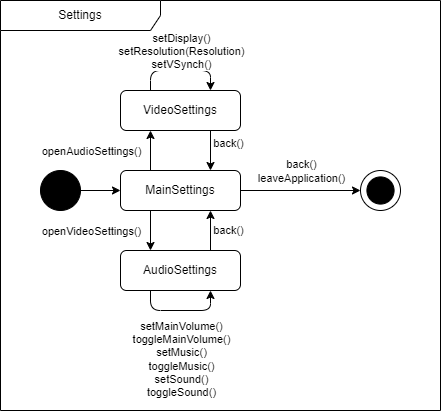

The diagram above was exported from draw.io. Its source (the exported page's mxGraphModel, read from the mxfile embedded in the PNG):
<mxGraphModel dx="2485" dy="828" grid="1" gridSize="10" guides="1" tooltips="1" connect="1" arrows="1" fold="1" page="1" pageScale="1" pageWidth="827" pageHeight="1169" math="0" shadow="0">
  <root>
    <mxCell id="0" />
    <mxCell id="1" parent="0" />
    <mxCell id="0xNg3Ng6j2RBfvfoK4XD-18" value="Settings" style="shape=umlFrame;whiteSpace=wrap;html=1;pointerEvents=0;recursiveResize=0;container=1;collapsible=0;width=160;" parent="1" vertex="1">
      <mxGeometry x="-800" y="150" width="440" height="410" as="geometry" />
    </mxCell>
    <mxCell id="0xNg3Ng6j2RBfvfoK4XD-7" style="edgeStyle=orthogonalEdgeStyle;rounded=0;orthogonalLoop=1;jettySize=auto;html=1;entryX=0;entryY=0.5;entryDx=0;entryDy=0;" parent="0xNg3Ng6j2RBfvfoK4XD-18" source="0xNg3Ng6j2RBfvfoK4XD-1" target="0xNg3Ng6j2RBfvfoK4XD-4" edge="1">
      <mxGeometry relative="1" as="geometry" />
    </mxCell>
    <mxCell id="0xNg3Ng6j2RBfvfoK4XD-1" value="" style="ellipse;whiteSpace=wrap;html=1;aspect=fixed;fillColor=#000000;" parent="0xNg3Ng6j2RBfvfoK4XD-18" vertex="1">
      <mxGeometry x="40" y="170" width="40" height="40" as="geometry" />
    </mxCell>
    <mxCell id="0xNg3Ng6j2RBfvfoK4XD-2" value="" style="ellipse;whiteSpace=wrap;html=1;aspect=fixed;" parent="0xNg3Ng6j2RBfvfoK4XD-18" vertex="1">
      <mxGeometry x="360" y="170" width="40" height="40" as="geometry" />
    </mxCell>
    <mxCell id="0xNg3Ng6j2RBfvfoK4XD-3" value="" style="ellipse;whiteSpace=wrap;html=1;aspect=fixed;fillColor=#000000;" parent="0xNg3Ng6j2RBfvfoK4XD-18" vertex="1">
      <mxGeometry x="366.40999999999985" y="176.40999999999997" width="27.18" height="27.18" as="geometry" />
    </mxCell>
    <mxCell id="0xNg3Ng6j2RBfvfoK4XD-8" style="edgeStyle=orthogonalEdgeStyle;rounded=0;orthogonalLoop=1;jettySize=auto;html=1;entryX=0;entryY=0.5;entryDx=0;entryDy=0;" parent="0xNg3Ng6j2RBfvfoK4XD-18" source="0xNg3Ng6j2RBfvfoK4XD-4" target="0xNg3Ng6j2RBfvfoK4XD-2" edge="1">
      <mxGeometry relative="1" as="geometry" />
    </mxCell>
    <mxCell id="AyYFYYakyzhiCra0TaYA-2" value="&lt;div&gt;back()&lt;/div&gt;&lt;div&gt;leaveApplication()&lt;/div&gt;" style="edgeLabel;html=1;align=center;verticalAlign=middle;resizable=0;points=[];" parent="0xNg3Ng6j2RBfvfoK4XD-8" vertex="1" connectable="0">
      <mxGeometry x="-0.075" y="1" relative="1" as="geometry">
        <mxPoint x="4" y="-19" as="offset" />
      </mxGeometry>
    </mxCell>
    <mxCell id="AyYFYYakyzhiCra0TaYA-4" style="edgeStyle=orthogonalEdgeStyle;rounded=0;orthogonalLoop=1;jettySize=auto;html=1;exitX=0.25;exitY=0;exitDx=0;exitDy=0;entryX=0.25;entryY=1;entryDx=0;entryDy=0;" parent="0xNg3Ng6j2RBfvfoK4XD-18" source="0xNg3Ng6j2RBfvfoK4XD-4" target="AyYFYYakyzhiCra0TaYA-3" edge="1">
      <mxGeometry relative="1" as="geometry" />
    </mxCell>
    <mxCell id="AyYFYYakyzhiCra0TaYA-6" value="openAudioSettings()" style="edgeLabel;html=1;align=center;verticalAlign=middle;resizable=0;points=[];" parent="AyYFYYakyzhiCra0TaYA-4" vertex="1" connectable="0">
      <mxGeometry x="0.1125" relative="1" as="geometry">
        <mxPoint x="-60" y="2" as="offset" />
      </mxGeometry>
    </mxCell>
    <mxCell id="AyYFYYakyzhiCra0TaYA-14" style="edgeStyle=orthogonalEdgeStyle;rounded=0;orthogonalLoop=1;jettySize=auto;html=1;exitX=0.25;exitY=1;exitDx=0;exitDy=0;entryX=0.25;entryY=0;entryDx=0;entryDy=0;" parent="0xNg3Ng6j2RBfvfoK4XD-18" source="0xNg3Ng6j2RBfvfoK4XD-4" target="AyYFYYakyzhiCra0TaYA-13" edge="1">
      <mxGeometry relative="1" as="geometry" />
    </mxCell>
    <mxCell id="AyYFYYakyzhiCra0TaYA-15" value="openVideoSettings()" style="edgeLabel;html=1;align=center;verticalAlign=middle;resizable=0;points=[];" parent="AyYFYYakyzhiCra0TaYA-14" vertex="1" connectable="0">
      <mxGeometry x="-0.1125" y="2" relative="1" as="geometry">
        <mxPoint x="-62" y="2" as="offset" />
      </mxGeometry>
    </mxCell>
    <mxCell id="0xNg3Ng6j2RBfvfoK4XD-4" value="MainSettings" style="rounded=1;whiteSpace=wrap;html=1;" parent="0xNg3Ng6j2RBfvfoK4XD-18" vertex="1">
      <mxGeometry x="120" y="170" width="120" height="40" as="geometry" />
    </mxCell>
    <mxCell id="AyYFYYakyzhiCra0TaYA-5" style="edgeStyle=orthogonalEdgeStyle;rounded=0;orthogonalLoop=1;jettySize=auto;html=1;exitX=0.75;exitY=1;exitDx=0;exitDy=0;entryX=0.75;entryY=0;entryDx=0;entryDy=0;" parent="0xNg3Ng6j2RBfvfoK4XD-18" source="AyYFYYakyzhiCra0TaYA-3" target="0xNg3Ng6j2RBfvfoK4XD-4" edge="1">
      <mxGeometry relative="1" as="geometry" />
    </mxCell>
    <mxCell id="AyYFYYakyzhiCra0TaYA-7" value="back()" style="edgeLabel;html=1;align=center;verticalAlign=middle;resizable=0;points=[];" parent="AyYFYYakyzhiCra0TaYA-5" vertex="1" connectable="0">
      <mxGeometry x="-0.0708" y="4" relative="1" as="geometry">
        <mxPoint x="13" y="-7" as="offset" />
      </mxGeometry>
    </mxCell>
    <mxCell id="AyYFYYakyzhiCra0TaYA-3" value="VideoSettings" style="rounded=1;whiteSpace=wrap;html=1;" parent="0xNg3Ng6j2RBfvfoK4XD-18" vertex="1">
      <mxGeometry x="120" y="90" width="120" height="40" as="geometry" />
    </mxCell>
    <mxCell id="AyYFYYakyzhiCra0TaYA-8" style="edgeStyle=orthogonalEdgeStyle;rounded=1;orthogonalLoop=1;jettySize=auto;html=1;exitX=0.25;exitY=0;exitDx=0;exitDy=0;entryX=0.75;entryY=0;entryDx=0;entryDy=0;curved=0;" parent="0xNg3Ng6j2RBfvfoK4XD-18" source="AyYFYYakyzhiCra0TaYA-3" target="AyYFYYakyzhiCra0TaYA-3" edge="1">
      <mxGeometry relative="1" as="geometry">
        <Array as="points">
          <mxPoint x="150" y="70" />
          <mxPoint x="210" y="70" />
        </Array>
      </mxGeometry>
    </mxCell>
    <mxCell id="AyYFYYakyzhiCra0TaYA-9" value="&lt;div&gt;setDisplay()&lt;/div&gt;&lt;div&gt;setResolution(Resolution)&lt;/div&gt;&lt;div&gt;setVSynch()&lt;/div&gt;" style="edgeLabel;html=1;align=center;verticalAlign=middle;resizable=0;points=[];" parent="AyYFYYakyzhiCra0TaYA-8" vertex="1" connectable="0">
      <mxGeometry x="-0.0567" y="-2" relative="1" as="geometry">
        <mxPoint x="3" y="-22" as="offset" />
      </mxGeometry>
    </mxCell>
    <mxCell id="AyYFYYakyzhiCra0TaYA-16" style="edgeStyle=orthogonalEdgeStyle;rounded=0;orthogonalLoop=1;jettySize=auto;html=1;exitX=0.75;exitY=0;exitDx=0;exitDy=0;entryX=0.75;entryY=1;entryDx=0;entryDy=0;" parent="0xNg3Ng6j2RBfvfoK4XD-18" source="AyYFYYakyzhiCra0TaYA-13" target="0xNg3Ng6j2RBfvfoK4XD-4" edge="1">
      <mxGeometry relative="1" as="geometry" />
    </mxCell>
    <mxCell id="AyYFYYakyzhiCra0TaYA-17" value="back()" style="edgeLabel;html=1;align=center;verticalAlign=middle;resizable=0;points=[];" parent="AyYFYYakyzhiCra0TaYA-16" vertex="1" connectable="0">
      <mxGeometry x="0.0708" y="-1" relative="1" as="geometry">
        <mxPoint x="16" as="offset" />
      </mxGeometry>
    </mxCell>
    <mxCell id="AyYFYYakyzhiCra0TaYA-13" value="AudioSettings" style="rounded=1;whiteSpace=wrap;html=1;" parent="0xNg3Ng6j2RBfvfoK4XD-18" vertex="1">
      <mxGeometry x="120" y="250" width="120" height="40" as="geometry" />
    </mxCell>
    <mxCell id="AyYFYYakyzhiCra0TaYA-18" style="edgeStyle=orthogonalEdgeStyle;rounded=1;orthogonalLoop=1;jettySize=auto;html=1;exitX=0.25;exitY=1;exitDx=0;exitDy=0;entryX=0.75;entryY=1;entryDx=0;entryDy=0;curved=0;" parent="0xNg3Ng6j2RBfvfoK4XD-18" source="AyYFYYakyzhiCra0TaYA-13" target="AyYFYYakyzhiCra0TaYA-13" edge="1">
      <mxGeometry relative="1" as="geometry" />
    </mxCell>
    <mxCell id="AyYFYYakyzhiCra0TaYA-19" value="&lt;div&gt;setMainVolume()&lt;/div&gt;&lt;div&gt;toggleMainVolume()&lt;/div&gt;&lt;div&gt;setMusic()&lt;/div&gt;&lt;div&gt;toggleMusic()&lt;/div&gt;&lt;div&gt;setSound()&lt;/div&gt;&lt;div&gt;toggleSound()&lt;/div&gt;" style="edgeLabel;html=1;align=center;verticalAlign=middle;resizable=0;points=[];" parent="AyYFYYakyzhiCra0TaYA-18" vertex="1" connectable="0">
      <mxGeometry x="0.3933" relative="1" as="geometry">
        <mxPoint x="-20" y="48" as="offset" />
      </mxGeometry>
    </mxCell>
  </root>
</mxGraphModel>